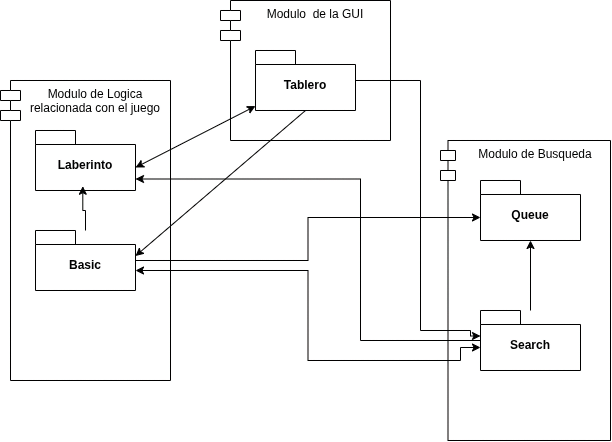

The diagram above was exported from draw.io. Its source (the exported page's mxGraphModel, read from the mxfile embedded in the PNG):
<mxGraphModel dx="808" dy="470" grid="1" gridSize="10" guides="1" tooltips="1" connect="1" arrows="1" fold="1" page="1" pageScale="1" pageWidth="850" pageHeight="1100" math="0" shadow="0">
  <root>
    <mxCell id="0" />
    <mxCell id="1" parent="0" />
    <mxCell id="gmDHvohXfJrSPzdmFDSl-9" connectable="0" parent="1" style="group" value="" vertex="1">
      <mxGeometry height="300" width="170" x="610" y="250" as="geometry" />
    </mxCell>
    <mxCell id="gmDHvohXfJrSPzdmFDSl-7" parent="gmDHvohXfJrSPzdmFDSl-9" style="shape=module;align=left;spacingLeft=20;align=center;verticalAlign=top;whiteSpace=wrap;html=1;jettyWidth=15;jettyHeight=10;" value="Modulo de Busqueda" vertex="1">
      <mxGeometry height="300" width="170" as="geometry" />
    </mxCell>
    <mxCell id="gmDHvohXfJrSPzdmFDSl-8" edge="1" parent="gmDHvohXfJrSPzdmFDSl-9" source="gmDHvohXfJrSPzdmFDSl-4" style="edgeStyle=orthogonalEdgeStyle;rounded=0;orthogonalLoop=1;jettySize=auto;html=1;defaultLabelBackgroundColor=page;labelPadding=0 4;endArrow=none;endFill=0;startArrow=classic;startFill=1;" target="gmDHvohXfJrSPzdmFDSl-5">
      <mxGeometry relative="1" as="geometry" />
    </mxCell>
    <mxCell id="gmDHvohXfJrSPzdmFDSl-4" parent="gmDHvohXfJrSPzdmFDSl-9" style="shape=folder;fontStyle=1;spacingTop=10;tabWidth=40;tabHeight=14;tabPosition=left;html=1;whiteSpace=wrap;" value="Queue" vertex="1">
      <mxGeometry height="60" width="100" x="40" y="40" as="geometry" />
    </mxCell>
    <mxCell id="gmDHvohXfJrSPzdmFDSl-5" parent="gmDHvohXfJrSPzdmFDSl-9" style="shape=folder;fontStyle=1;spacingTop=10;tabWidth=40;tabHeight=14;tabPosition=left;html=1;whiteSpace=wrap;" value="Search" vertex="1">
      <mxGeometry height="60" width="100" x="40" y="170" as="geometry" />
    </mxCell>
    <mxCell id="gmDHvohXfJrSPzdmFDSl-12" connectable="0" parent="1" style="group" value="" vertex="1">
      <mxGeometry height="300" width="170" x="170" y="190" as="geometry" />
    </mxCell>
    <mxCell id="gmDHvohXfJrSPzdmFDSl-10" parent="gmDHvohXfJrSPzdmFDSl-12" style="shape=module;align=left;spacingLeft=20;align=center;verticalAlign=top;whiteSpace=wrap;html=1;" value="Modulo de Logica relacionada con el juego" vertex="1">
      <mxGeometry height="300" width="170" as="geometry" />
    </mxCell>
    <mxCell id="gmDHvohXfJrSPzdmFDSl-1" parent="gmDHvohXfJrSPzdmFDSl-12" style="shape=folder;fontStyle=1;spacingTop=10;tabWidth=40;tabHeight=14;tabPosition=left;html=1;whiteSpace=wrap;" value="Laberinto" vertex="1">
      <mxGeometry height="60" width="100" x="35" y="50" as="geometry" />
    </mxCell>
    <mxCell id="gmDHvohXfJrSPzdmFDSl-3" parent="gmDHvohXfJrSPzdmFDSl-12" style="shape=folder;fontStyle=1;spacingTop=10;tabWidth=40;tabHeight=14;tabPosition=left;html=1;whiteSpace=wrap;" value="Basic" vertex="1">
      <mxGeometry height="60" width="100" x="35" y="150" as="geometry" />
    </mxCell>
    <mxCell id="gmDHvohXfJrSPzdmFDSl-11" edge="1" parent="gmDHvohXfJrSPzdmFDSl-12" source="gmDHvohXfJrSPzdmFDSl-3" style="edgeStyle=orthogonalEdgeStyle;rounded=0;orthogonalLoop=1;jettySize=auto;html=1;entryX=0.473;entryY=0.929;entryDx=0;entryDy=0;entryPerimeter=0;defaultLabelBackgroundColor=page;labelPadding=0 4;" target="gmDHvohXfJrSPzdmFDSl-1">
      <mxGeometry relative="1" as="geometry" />
    </mxCell>
    <mxCell id="gmDHvohXfJrSPzdmFDSl-14" connectable="0" parent="1" style="group" value="" vertex="1">
      <mxGeometry height="140" width="170" x="390" y="110" as="geometry" />
    </mxCell>
    <mxCell id="gmDHvohXfJrSPzdmFDSl-13" parent="gmDHvohXfJrSPzdmFDSl-14" style="shape=module;align=left;spacingLeft=20;align=center;verticalAlign=top;whiteSpace=wrap;html=1;" value="Modulo&amp;nbsp; de la GUI" vertex="1">
      <mxGeometry height="140" width="170" as="geometry" />
    </mxCell>
    <mxCell id="gmDHvohXfJrSPzdmFDSl-2" parent="gmDHvohXfJrSPzdmFDSl-14" style="shape=folder;fontStyle=1;spacingTop=10;tabWidth=40;tabHeight=14;tabPosition=left;html=1;whiteSpace=wrap;" value="Tablero" vertex="1">
      <mxGeometry height="60" width="100" x="35" y="50" as="geometry" />
    </mxCell>
    <mxCell id="gmDHvohXfJrSPzdmFDSl-15" edge="1" parent="1" source="gmDHvohXfJrSPzdmFDSl-3" style="edgeStyle=orthogonalEdgeStyle;rounded=0;orthogonalLoop=1;jettySize=auto;html=1;entryX=0;entryY=0.5;entryDx=0;entryDy=7;entryPerimeter=0;defaultLabelBackgroundColor=page;labelPadding=0 4;startArrow=classic;startFill=1;" target="gmDHvohXfJrSPzdmFDSl-5">
      <mxGeometry relative="1" x="-0.0804" as="geometry">
        <Array as="points">
          <mxPoint x="477.5" y="380" />
          <mxPoint x="477.5" y="470" />
          <mxPoint x="630" y="470" />
          <mxPoint x="630" y="457" />
        </Array>
      </mxGeometry>
    </mxCell>
    <mxCell id="gmDHvohXfJrSPzdmFDSl-16" edge="1" parent="1" source="gmDHvohXfJrSPzdmFDSl-3" style="edgeStyle=orthogonalEdgeStyle;rounded=0;orthogonalLoop=1;jettySize=auto;html=1;entryX=0;entryY=0.5;entryDx=0;entryDy=7;entryPerimeter=0;defaultLabelBackgroundColor=page;labelPadding=0 4;" target="gmDHvohXfJrSPzdmFDSl-4">
      <mxGeometry relative="1" as="geometry" />
    </mxCell>
    <mxCell id="gmDHvohXfJrSPzdmFDSl-17" edge="1" parent="1" source="gmDHvohXfJrSPzdmFDSl-2" style="rounded=0;orthogonalLoop=1;jettySize=auto;html=1;entryX=1;entryY=0.5;entryDx=0;entryDy=7;entryPerimeter=0;defaultLabelBackgroundColor=page;labelPadding=0 4;startArrow=classic;startFill=1;" target="gmDHvohXfJrSPzdmFDSl-1">
      <mxGeometry relative="1" as="geometry" />
    </mxCell>
    <mxCell id="gmDHvohXfJrSPzdmFDSl-18" edge="1" parent="1" source="gmDHvohXfJrSPzdmFDSl-2" style="rounded=0;orthogonalLoop=1;jettySize=auto;html=1;exitX=0.5;exitY=1;exitDx=0;exitDy=0;exitPerimeter=0;entryX=1;entryY=0.25;entryDx=0;entryDy=10.5;entryPerimeter=0;defaultLabelBackgroundColor=page;labelPadding=0 4;" target="gmDHvohXfJrSPzdmFDSl-3">
      <mxGeometry relative="1" as="geometry" />
    </mxCell>
    <mxCell id="gmDHvohXfJrSPzdmFDSl-19" edge="1" parent="1" source="gmDHvohXfJrSPzdmFDSl-2" style="edgeStyle=orthogonalEdgeStyle;rounded=0;orthogonalLoop=1;jettySize=auto;html=1;entryX=0;entryY=0.25;entryDx=0;entryDy=10.5;entryPerimeter=0;defaultLabelBackgroundColor=page;labelPadding=0 4;startArrow=none;startFill=0;" target="gmDHvohXfJrSPzdmFDSl-5">
      <mxGeometry relative="1" x="-0.0644" as="geometry">
        <Array as="points">
          <mxPoint x="590" y="190" />
          <mxPoint x="590" y="440" />
          <mxPoint x="640" y="440" />
          <mxPoint x="640" y="445.5" />
        </Array>
      </mxGeometry>
    </mxCell>
    <mxCell id="gmDHvohXfJrSPzdmFDSl-21" edge="1" parent="1" source="gmDHvohXfJrSPzdmFDSl-5" style="edgeStyle=orthogonalEdgeStyle;rounded=0;orthogonalLoop=1;jettySize=auto;html=1;entryX=1;entryY=0.75;entryDx=0;entryDy=3.5;entryPerimeter=0;defaultLabelBackgroundColor=page;labelPadding=0 4;" target="gmDHvohXfJrSPzdmFDSl-1">
      <mxGeometry relative="1" as="geometry">
        <Array as="points">
          <mxPoint x="530" y="450" />
          <mxPoint x="530" y="288.5" />
        </Array>
      </mxGeometry>
    </mxCell>
  </root>
</mxGraphModel>